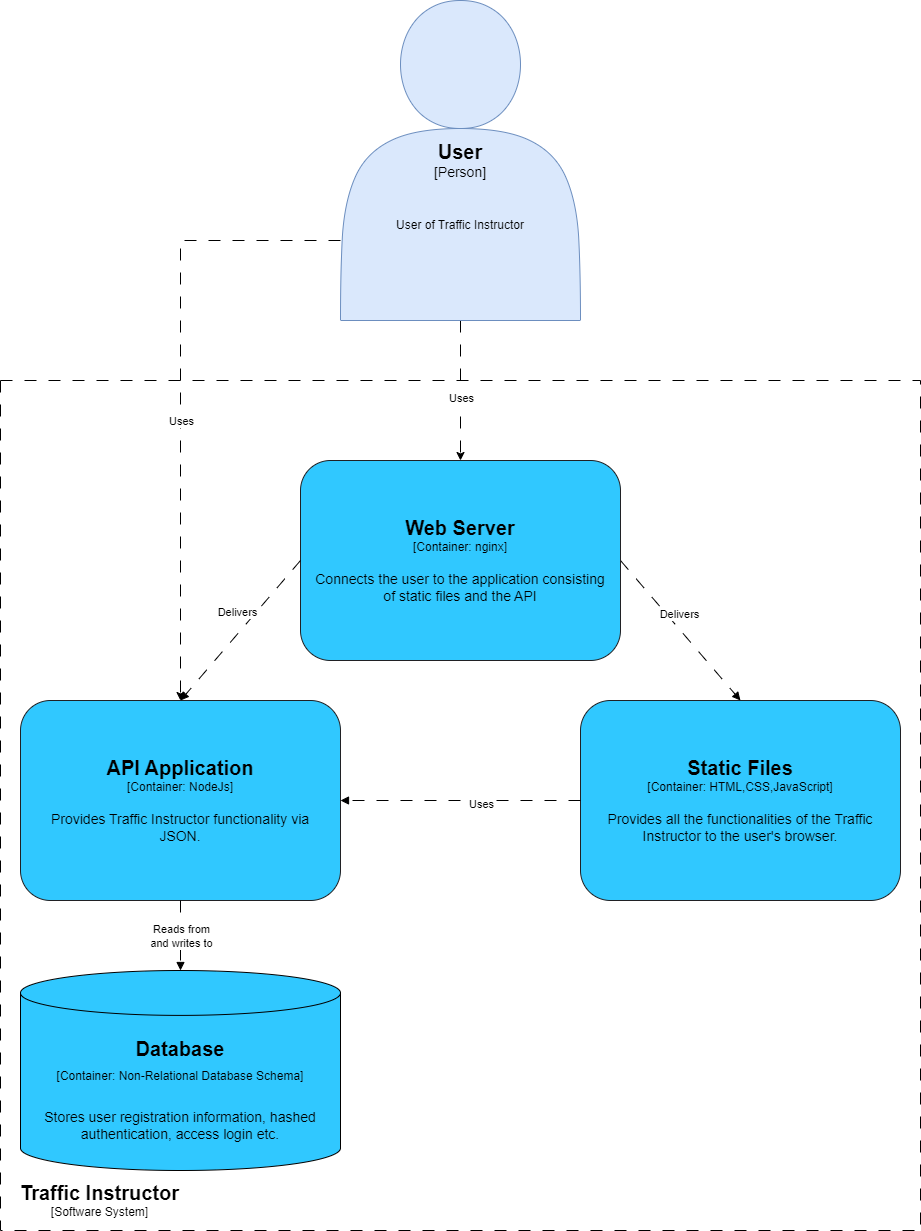

The diagram above was exported from draw.io. Its source (the exported page's mxGraphModel, read from the mxfile embedded in the PNG):
<mxGraphModel dx="1009" dy="3842" grid="1" gridSize="10" guides="1" tooltips="1" connect="1" arrows="1" fold="1" page="1" pageScale="1" pageWidth="4681" pageHeight="3300" math="0" shadow="0">
  <root>
    <mxCell id="0" />
    <mxCell id="1" parent="0" />
    <mxCell id="3tk6bAhVySxpC1XZUpM0-212" value="" style="rounded=0;whiteSpace=wrap;html=1;fillColor=none;dashed=1;dashPattern=12 12;" parent="1" vertex="1">
      <mxGeometry x="1720" y="-2240" width="920" height="850" as="geometry" />
    </mxCell>
    <mxCell id="Dbo66vX-rew-fQt2oDLG-3" value="&lt;b style=&quot;font-size: 20px;&quot;&gt;&lt;font style=&quot;font-size: 20px;&quot;&gt;Static Files&lt;br&gt;&lt;/font&gt;&lt;/b&gt;&lt;div&gt;&lt;font style=&quot;font-size: 12px;&quot;&gt;[Container: HTML,CSS,JavaScript]&lt;br&gt;&lt;/font&gt;&lt;/div&gt;&lt;div&gt;&lt;font style=&quot;font-size: 14px;&quot;&gt;&lt;br&gt;&lt;/font&gt;&lt;/div&gt;&lt;div&gt;&lt;font style=&quot;font-size: 14px;&quot;&gt;Provides all the functionalities of the Traffic Instructor to the user's browser.&lt;br&gt;&lt;/font&gt;&lt;/div&gt;" style="rounded=1;whiteSpace=wrap;html=1;fillColor=#30C8FF;strokeColor=#202124;verticalAlign=middle;spacingLeft=12;spacingRight=12;" parent="1" vertex="1">
      <mxGeometry x="2300" y="-1920" width="320" height="200" as="geometry" />
    </mxCell>
    <mxCell id="3tk6bAhVySxpC1XZUpM0-199" style="rounded=0;orthogonalLoop=1;jettySize=auto;html=1;exitX=1;exitY=0.5;exitDx=0;exitDy=0;dashed=1;dashPattern=12 12;endArrow=block;endFill=1;entryX=0.5;entryY=0;entryDx=0;entryDy=0;" parent="1" source="Dbo66vX-rew-fQt2oDLG-2" target="Dbo66vX-rew-fQt2oDLG-3" edge="1">
      <mxGeometry relative="1" as="geometry">
        <mxPoint x="2240" y="-1740" as="targetPoint" />
      </mxGeometry>
    </mxCell>
    <mxCell id="_eYKlKTf1Nm7KlcJdeQU-24" value="Delivers" style="edgeLabel;html=1;align=center;verticalAlign=middle;resizable=0;points=[];" parent="3tk6bAhVySxpC1XZUpM0-199" connectable="0" vertex="1">
      <mxGeometry x="0.0057" y="-2" relative="1" as="geometry">
        <mxPoint x="-1" y="-18" as="offset" />
      </mxGeometry>
    </mxCell>
    <mxCell id="Dbo66vX-rew-fQt2oDLG-2" value="&lt;b style=&quot;font-size: 20px;&quot;&gt;&lt;font style=&quot;font-size: 20px;&quot;&gt;Web Server&lt;br&gt;&lt;/font&gt;&lt;/b&gt;&lt;div&gt;&lt;font style=&quot;font-size: 12px;&quot;&gt;[Container: nginx]&lt;/font&gt;&lt;/div&gt;&lt;div&gt;&lt;font style=&quot;font-size: 14px;&quot;&gt;&lt;br&gt;&lt;/font&gt;&lt;/div&gt;&lt;div&gt;&lt;font style=&quot;font-size: 14px;&quot;&gt;Connects the user to the application consisting of static files and the API&lt;br&gt;&lt;/font&gt;&lt;/div&gt;" style="rounded=1;whiteSpace=wrap;html=1;fillColor=#30C8FF;strokeColor=#202124;verticalAlign=middle;spacingLeft=12;spacingRight=12;" parent="1" vertex="1">
      <mxGeometry x="2020" y="-2160" width="320" height="200" as="geometry" />
    </mxCell>
    <mxCell id="Dbo66vX-rew-fQt2oDLG-14" value="&lt;b style=&quot;font-size: 20px;&quot;&gt;&lt;font style=&quot;font-size: 20px;&quot;&gt;API Application&lt;br&gt;&lt;/font&gt;&lt;/b&gt;&lt;div&gt;&lt;font style=&quot;font-size: 12px;&quot;&gt;[Container: NodeJs]&lt;br&gt;&lt;/font&gt;&lt;/div&gt;&lt;div&gt;&lt;font style=&quot;font-size: 14px;&quot;&gt;&lt;br&gt;&lt;/font&gt;&lt;/div&gt;&lt;div&gt;&lt;font style=&quot;font-size: 14px;&quot;&gt;Provides Traffic Instructor functionality via JSON.&lt;br&gt;&lt;/font&gt;&lt;/div&gt;" style="rounded=1;whiteSpace=wrap;html=1;fillColor=#30C8FF;strokeColor=#202124;verticalAlign=middle;spacingLeft=12;spacingRight=12;" parent="1" vertex="1">
      <mxGeometry x="1740" y="-1920" width="320" height="200" as="geometry" />
    </mxCell>
    <mxCell id="QcKtMg0CrDIgydwmWoEq-4" style="edgeStyle=orthogonalEdgeStyle;rounded=0;orthogonalLoop=1;jettySize=auto;html=1;entryX=0.5;entryY=0;entryDx=0;entryDy=0;entryPerimeter=0;dashed=1;dashPattern=12 12;endArrow=block;endFill=1;exitX=0.5;exitY=1;exitDx=0;exitDy=0;" parent="1" source="Dbo66vX-rew-fQt2oDLG-14" target="3tk6bAhVySxpC1XZUpM0-196" edge="1">
      <mxGeometry relative="1" as="geometry" />
    </mxCell>
    <mxCell id="_eYKlKTf1Nm7KlcJdeQU-15" value="Reads from &lt;br&gt;&lt;div&gt;and writes to&lt;/div&gt;" style="edgeLabel;html=1;align=center;verticalAlign=middle;resizable=0;points=[];" parent="QcKtMg0CrDIgydwmWoEq-4" connectable="0" vertex="1">
      <mxGeometry x="0.0116" relative="1" as="geometry">
        <mxPoint as="offset" />
      </mxGeometry>
    </mxCell>
    <mxCell id="_eYKlKTf1Nm7KlcJdeQU-25" style="rounded=0;orthogonalLoop=1;jettySize=auto;html=1;entryX=0.5;entryY=0;entryDx=0;entryDy=0;dashed=1;dashPattern=12 12;exitX=0.5;exitY=1;exitDx=0;exitDy=0;" parent="1" source="rZC447MRhhaCeUeoAa5r-29" target="Dbo66vX-rew-fQt2oDLG-2" edge="1">
      <mxGeometry relative="1" as="geometry">
        <mxPoint x="2200" y="-2000" as="sourcePoint" />
      </mxGeometry>
    </mxCell>
    <mxCell id="_eYKlKTf1Nm7KlcJdeQU-26" value="Uses" style="edgeLabel;html=1;align=center;verticalAlign=middle;resizable=0;points=[];" parent="_eYKlKTf1Nm7KlcJdeQU-25" connectable="0" vertex="1">
      <mxGeometry x="-0.0792" y="-1" relative="1" as="geometry">
        <mxPoint x="1" y="13" as="offset" />
      </mxGeometry>
    </mxCell>
    <mxCell id="3tk6bAhVySxpC1XZUpM0-196" value="&lt;div&gt;&lt;font style=&quot;font-size: 20px;&quot;&gt;&lt;b&gt;Database&lt;/b&gt;&lt;/font&gt;&lt;/div&gt;&lt;div&gt;&lt;font style=&quot;font-size: 20px;&quot;&gt;&lt;span style=&quot;font-size: 12px;&quot;&gt;[Container: Non-Relational Database Schema]&lt;/span&gt;&lt;/font&gt;&lt;/div&gt;&lt;div&gt;&lt;font style=&quot;font-size: 20px;&quot;&gt;&lt;span style=&quot;font-size: 12px;&quot;&gt;&lt;br&gt;&lt;/span&gt;&lt;/font&gt;&lt;/div&gt;&lt;div&gt;&lt;font style=&quot;font-size: 14px;&quot;&gt;&lt;span style=&quot;&quot;&gt;Stores user registration information, hashed authentication, access login etc.&lt;br&gt;&lt;/span&gt;&lt;/font&gt;&lt;/div&gt;" style="shape=cylinder3;whiteSpace=wrap;html=1;boundedLbl=1;backgroundOutline=1;size=22.444444444444343;fillColor=#30C8FF;" parent="1" vertex="1">
      <mxGeometry x="1740" y="-1650" width="320" height="200" as="geometry" />
    </mxCell>
    <mxCell id="3tk6bAhVySxpC1XZUpM0-202" style="rounded=0;orthogonalLoop=1;jettySize=auto;html=1;exitX=0;exitY=0.5;exitDx=0;exitDy=0;dashed=1;dashPattern=12 12;endArrow=block;endFill=1;entryX=1;entryY=0.5;entryDx=0;entryDy=0;" parent="1" source="Dbo66vX-rew-fQt2oDLG-3" target="Dbo66vX-rew-fQt2oDLG-14" edge="1">
      <mxGeometry relative="1" as="geometry" />
    </mxCell>
    <mxCell id="_eYKlKTf1Nm7KlcJdeQU-22" value="Uses" style="edgeLabel;html=1;align=center;verticalAlign=middle;resizable=0;points=[];" parent="3tk6bAhVySxpC1XZUpM0-202" connectable="0" vertex="1">
      <mxGeometry x="-0.0814" relative="1" as="geometry">
        <mxPoint x="10" y="3" as="offset" />
      </mxGeometry>
    </mxCell>
    <mxCell id="I_u4UwE0tbrwegNb4e_q-1" value="&lt;div&gt;&lt;font style=&quot;font-size: 20px;&quot;&gt;&lt;b&gt;Traffic Instructor&lt;br&gt;&lt;/b&gt;&lt;/font&gt;&lt;/div&gt;&lt;div&gt;&lt;font style=&quot;font-size: 12px;&quot;&gt;[Software System]&lt;/font&gt;&lt;/div&gt;" style="text;whiteSpace=wrap;html=1;align=center;verticalAlign=middle;" parent="1" vertex="1">
      <mxGeometry x="1720" y="-1450" width="199" height="60" as="geometry" />
    </mxCell>
    <mxCell id="rZC447MRhhaCeUeoAa5r-28" value="" style="group" parent="1" connectable="0" vertex="1">
      <mxGeometry x="2060" y="-2620" width="240" height="320" as="geometry" />
    </mxCell>
    <mxCell id="rZC447MRhhaCeUeoAa5r-29" value="&lt;b&gt;&lt;font style=&quot;font-size: 20px;&quot;&gt;User&lt;/font&gt;&lt;/b&gt;&lt;div style=&quot;font-size: 14px;&quot;&gt;&lt;font style=&quot;font-size: 14px;&quot;&gt;[Person]&lt;b&gt;&lt;br&gt;&lt;/b&gt;&lt;/font&gt;&lt;/div&gt;" style="shape=actor;whiteSpace=wrap;html=1;fillColor=#dae8fc;strokeColor=#6c8ebf;fillStyle=auto;gradientColor=none;gradientDirection=north;" parent="rZC447MRhhaCeUeoAa5r-28" vertex="1">
      <mxGeometry width="240" height="320" as="geometry" />
    </mxCell>
    <mxCell id="rZC447MRhhaCeUeoAa5r-30" value="User of Traffic Instructor" style="text;html=1;align=center;verticalAlign=middle;whiteSpace=wrap;rounded=0;" parent="rZC447MRhhaCeUeoAa5r-28" vertex="1">
      <mxGeometry x="5" y="190" width="230" height="70" as="geometry" />
    </mxCell>
    <mxCell id="5zBYkw23oPdkNyU4zlgp-1" style="rounded=0;orthogonalLoop=1;jettySize=auto;html=1;exitX=0;exitY=0.5;exitDx=0;exitDy=0;dashed=1;dashPattern=12 12;endArrow=block;endFill=1;entryX=0.5;entryY=0;entryDx=0;entryDy=0;" parent="1" source="Dbo66vX-rew-fQt2oDLG-2" target="Dbo66vX-rew-fQt2oDLG-14" edge="1">
      <mxGeometry relative="1" as="geometry">
        <mxPoint x="2013" y="-1960" as="targetPoint" />
        <mxPoint x="1893" y="-2100" as="sourcePoint" />
      </mxGeometry>
    </mxCell>
    <mxCell id="5zBYkw23oPdkNyU4zlgp-2" value="Delivers" style="edgeLabel;html=1;align=center;verticalAlign=middle;resizable=0;points=[];" parent="5zBYkw23oPdkNyU4zlgp-1" connectable="0" vertex="1">
      <mxGeometry x="0.0057" y="-2" relative="1" as="geometry">
        <mxPoint x="-1" y="-18" as="offset" />
      </mxGeometry>
    </mxCell>
    <mxCell id="5zBYkw23oPdkNyU4zlgp-3" style="rounded=0;orthogonalLoop=1;jettySize=auto;html=1;entryX=0.5;entryY=0;entryDx=0;entryDy=0;dashed=1;dashPattern=12 12;exitX=0;exitY=0.75;exitDx=0;exitDy=0;edgeStyle=orthogonalEdgeStyle;" parent="1" source="rZC447MRhhaCeUeoAa5r-29" target="Dbo66vX-rew-fQt2oDLG-14" edge="1">
      <mxGeometry relative="1" as="geometry">
        <mxPoint x="1889.5" y="-2370" as="sourcePoint" />
        <mxPoint x="1889.5" y="-2230" as="targetPoint" />
      </mxGeometry>
    </mxCell>
    <mxCell id="5zBYkw23oPdkNyU4zlgp-4" value="Uses" style="edgeLabel;html=1;align=center;verticalAlign=middle;resizable=0;points=[];" parent="5zBYkw23oPdkNyU4zlgp-3" connectable="0" vertex="1">
      <mxGeometry x="-0.0792" y="-1" relative="1" as="geometry">
        <mxPoint x="1" y="55" as="offset" />
      </mxGeometry>
    </mxCell>
  </root>
</mxGraphModel>